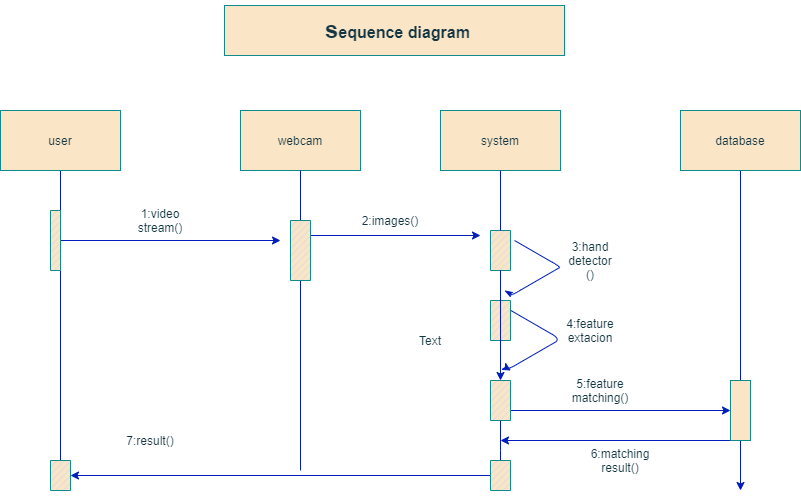

The diagram above was exported from draw.io. Its source (the exported page's mxGraphModel, read from the mxfile embedded in the PNG):
<mxGraphModel dx="926" dy="626" grid="1" gridSize="10" guides="1" tooltips="1" connect="1" arrows="1" fold="1" page="1" pageScale="1" pageWidth="827" pageHeight="1169" background="#DAD2D8" math="0" shadow="0">
  <root>
    <mxCell id="0" />
    <mxCell id="1" parent="0" />
    <mxCell id="LE_fgWHuqAnYHLMwAeTs-21" value="" style="verticalLabelPosition=bottom;verticalAlign=top;html=1;shape=mxgraph.basic.patternFillRect;fillStyle=diag;step=5;fillStrokeWidth=0.2;fillStrokeColor=#dddddd;fillColor=#FAE5C7;strokeColor=#0F8B8D;fontColor=#143642;" parent="1" vertex="1">
      <mxGeometry x="510" y="240" width="20" height="40" as="geometry" />
    </mxCell>
    <mxCell id="LE_fgWHuqAnYHLMwAeTs-5" style="edgeStyle=none;rounded=0;orthogonalLoop=1;jettySize=auto;html=1;exitX=0.5;exitY=1;exitDx=0;exitDy=0;labelBackgroundColor=#DAD2D8;strokeColor=#001DBC;fontColor=#143642;fillColor=#0050ef;" parent="1" source="LE_fgWHuqAnYHLMwAeTs-1" edge="1">
      <mxGeometry relative="1" as="geometry">
        <mxPoint x="80" y="500" as="targetPoint" />
        <Array as="points">
          <mxPoint x="80" y="290" />
          <mxPoint x="80" y="280" />
          <mxPoint x="80" y="270" />
        </Array>
      </mxGeometry>
    </mxCell>
    <mxCell id="LE_fgWHuqAnYHLMwAeTs-1" value="" style="rounded=0;whiteSpace=wrap;html=1;fillColor=#FAE5C7;strokeColor=#0F8B8D;fontColor=#143642;" parent="1" vertex="1">
      <mxGeometry x="20" y="120" width="120" height="60" as="geometry" />
    </mxCell>
    <mxCell id="LE_fgWHuqAnYHLMwAeTs-2" value="" style="rounded=0;whiteSpace=wrap;html=1;fillColor=#FAE5C7;strokeColor=#0F8B8D;fontColor=#143642;" parent="1" vertex="1">
      <mxGeometry x="260" y="120" width="120" height="60" as="geometry" />
    </mxCell>
    <mxCell id="LE_fgWHuqAnYHLMwAeTs-7" style="edgeStyle=none;rounded=0;orthogonalLoop=1;jettySize=auto;html=1;exitX=0.5;exitY=1;exitDx=0;exitDy=0;startArrow=none;labelBackgroundColor=#DAD2D8;strokeColor=#001DBC;fontColor=#143642;fillColor=#0050ef;" parent="1" source="LE_fgWHuqAnYHLMwAeTs-40" edge="1">
      <mxGeometry relative="1" as="geometry">
        <mxPoint x="520" y="500" as="targetPoint" />
        <Array as="points">
          <mxPoint x="520" y="460" />
        </Array>
      </mxGeometry>
    </mxCell>
    <mxCell id="LE_fgWHuqAnYHLMwAeTs-3" value="" style="rounded=0;whiteSpace=wrap;html=1;fillColor=#FAE5C7;strokeColor=#0F8B8D;fontColor=#143642;" parent="1" vertex="1">
      <mxGeometry x="460" y="120" width="120" height="60" as="geometry" />
    </mxCell>
    <mxCell id="LE_fgWHuqAnYHLMwAeTs-8" style="edgeStyle=none;rounded=0;orthogonalLoop=1;jettySize=auto;html=1;exitX=0.5;exitY=1;exitDx=0;exitDy=0;labelBackgroundColor=#DAD2D8;strokeColor=#001DBC;fontColor=#143642;fillColor=#0050ef;" parent="1" edge="1">
      <mxGeometry relative="1" as="geometry">
        <mxPoint x="760" y="500" as="targetPoint" />
        <mxPoint x="760" y="180" as="sourcePoint" />
      </mxGeometry>
    </mxCell>
    <mxCell id="LE_fgWHuqAnYHLMwAeTs-4" value="" style="rounded=0;whiteSpace=wrap;html=1;fillColor=#FAE5C7;strokeColor=#0F8B8D;fontColor=#143642;" parent="1" vertex="1">
      <mxGeometry x="700" y="120" width="120" height="60" as="geometry" />
    </mxCell>
    <mxCell id="LE_fgWHuqAnYHLMwAeTs-26" style="edgeStyle=none;rounded=0;orthogonalLoop=1;jettySize=auto;html=1;exitX=1;exitY=0.25;exitDx=0;exitDy=0;exitPerimeter=0;labelBackgroundColor=#DAD2D8;strokeColor=#001DBC;fontColor=#143642;fillColor=#0050ef;" parent="1" source="LE_fgWHuqAnYHLMwAeTs-15" edge="1">
      <mxGeometry relative="1" as="geometry">
        <mxPoint x="500" y="245" as="targetPoint" />
      </mxGeometry>
    </mxCell>
    <mxCell id="LE_fgWHuqAnYHLMwAeTs-20" style="edgeStyle=none;rounded=0;orthogonalLoop=1;jettySize=auto;html=1;exitX=1;exitY=0.5;exitDx=0;exitDy=0;exitPerimeter=0;labelBackgroundColor=#DAD2D8;strokeColor=#001DBC;fontColor=#143642;fillColor=#0050ef;" parent="1" source="LE_fgWHuqAnYHLMwAeTs-18" edge="1">
      <mxGeometry relative="1" as="geometry">
        <mxPoint x="300" y="250" as="targetPoint" />
      </mxGeometry>
    </mxCell>
    <mxCell id="LE_fgWHuqAnYHLMwAeTs-18" value="" style="verticalLabelPosition=bottom;verticalAlign=top;html=1;shape=mxgraph.basic.patternFillRect;fillStyle=diag;step=5;fillStrokeWidth=0.2;fillStrokeColor=#dddddd;fillColor=#FAE5C7;strokeColor=#0F8B8D;fontColor=#143642;" parent="1" vertex="1">
      <mxGeometry x="70" y="220" width="10" height="60" as="geometry" />
    </mxCell>
    <mxCell id="LE_fgWHuqAnYHLMwAeTs-27" value="" style="verticalLabelPosition=bottom;verticalAlign=top;html=1;shape=mxgraph.basic.patternFillRect;fillStyle=diag;step=5;fillStrokeWidth=0.2;fillStrokeColor=#dddddd;fillColor=#FAE5C7;strokeColor=#0F8B8D;fontColor=#143642;" parent="1" vertex="1">
      <mxGeometry x="70" y="470" width="20" height="30" as="geometry" />
    </mxCell>
    <mxCell id="LE_fgWHuqAnYHLMwAeTs-32" value="7:result()" style="text;html=1;strokeColor=none;fillColor=none;align=center;verticalAlign=middle;whiteSpace=wrap;rounded=0;fontColor=#143642;" parent="1" vertex="1">
      <mxGeometry x="150" y="440" width="40" height="20" as="geometry" />
    </mxCell>
    <mxCell id="LE_fgWHuqAnYHLMwAeTs-33" value="1:video stream()" style="text;html=1;strokeColor=none;fillColor=none;align=center;verticalAlign=middle;whiteSpace=wrap;rounded=0;fontColor=#143642;" parent="1" vertex="1">
      <mxGeometry x="160" y="220" width="40" height="20" as="geometry" />
    </mxCell>
    <mxCell id="LE_fgWHuqAnYHLMwAeTs-34" value="2:images()" style="text;html=1;strokeColor=none;fillColor=none;align=center;verticalAlign=middle;whiteSpace=wrap;rounded=0;fontColor=#143642;" parent="1" vertex="1">
      <mxGeometry x="390" y="220" width="40" height="20" as="geometry" />
    </mxCell>
    <mxCell id="LE_fgWHuqAnYHLMwAeTs-35" value="user" style="text;html=1;strokeColor=none;fillColor=none;align=center;verticalAlign=middle;whiteSpace=wrap;rounded=0;fontColor=#143642;" parent="1" vertex="1">
      <mxGeometry x="60" y="140" width="40" height="20" as="geometry" />
    </mxCell>
    <mxCell id="LE_fgWHuqAnYHLMwAeTs-36" value="webcam" style="text;html=1;strokeColor=none;fillColor=none;align=center;verticalAlign=middle;whiteSpace=wrap;rounded=0;fontColor=#143642;" parent="1" vertex="1">
      <mxGeometry x="300" y="140" width="40" height="20" as="geometry" />
    </mxCell>
    <mxCell id="LE_fgWHuqAnYHLMwAeTs-37" value="system" style="text;html=1;strokeColor=none;fillColor=none;align=center;verticalAlign=middle;whiteSpace=wrap;rounded=0;fontColor=#143642;" parent="1" vertex="1">
      <mxGeometry x="500" y="130" width="40" height="40" as="geometry" />
    </mxCell>
    <mxCell id="LE_fgWHuqAnYHLMwAeTs-38" value="database" style="text;html=1;strokeColor=none;fillColor=none;align=center;verticalAlign=middle;whiteSpace=wrap;rounded=0;fontColor=#143642;" parent="1" vertex="1">
      <mxGeometry x="740" y="140" width="40" height="20" as="geometry" />
    </mxCell>
    <mxCell id="LE_fgWHuqAnYHLMwAeTs-39" value="" style="verticalLabelPosition=bottom;verticalAlign=top;html=1;shape=mxgraph.basic.patternFillRect;fillStyle=diag;step=5;fillStrokeWidth=0.2;fillStrokeColor=#dddddd;fillColor=#FAE5C7;strokeColor=#0F8B8D;fontColor=#143642;" parent="1" vertex="1">
      <mxGeometry x="510" y="310" width="20" height="40" as="geometry" />
    </mxCell>
    <mxCell id="LE_fgWHuqAnYHLMwAeTs-69" style="edgeStyle=none;rounded=0;orthogonalLoop=1;jettySize=auto;html=1;exitX=1;exitY=0.75;exitDx=0;exitDy=0;exitPerimeter=0;labelBackgroundColor=#DAD2D8;strokeColor=#001DBC;fontColor=#143642;fillColor=#0050ef;" parent="1" source="LE_fgWHuqAnYHLMwAeTs-40" target="LE_fgWHuqAnYHLMwAeTs-70" edge="1">
      <mxGeometry relative="1" as="geometry">
        <mxPoint x="750" y="420" as="targetPoint" />
      </mxGeometry>
    </mxCell>
    <mxCell id="LE_fgWHuqAnYHLMwAeTs-44" style="edgeStyle=none;rounded=0;orthogonalLoop=1;jettySize=auto;html=1;exitX=0;exitY=0.5;exitDx=0;exitDy=0;exitPerimeter=0;entryX=1;entryY=0.5;entryDx=0;entryDy=0;entryPerimeter=0;labelBackgroundColor=#DAD2D8;strokeColor=#001DBC;fontColor=#143642;fillColor=#0050ef;" parent="1" source="LE_fgWHuqAnYHLMwAeTs-43" target="LE_fgWHuqAnYHLMwAeTs-27" edge="1">
      <mxGeometry relative="1" as="geometry" />
    </mxCell>
    <mxCell id="LE_fgWHuqAnYHLMwAeTs-43" value="" style="verticalLabelPosition=bottom;verticalAlign=top;html=1;shape=mxgraph.basic.patternFillRect;fillStyle=diag;step=5;fillStrokeWidth=0.2;fillStrokeColor=#dddddd;fillColor=#FAE5C7;strokeColor=#0F8B8D;fontColor=#143642;" parent="1" vertex="1">
      <mxGeometry x="510" y="470" width="20" height="30" as="geometry" />
    </mxCell>
    <mxCell id="LE_fgWHuqAnYHLMwAeTs-61" value="" style="edgeStyle=isometricEdgeStyle;endArrow=none;html=1;elbow=vertical;labelBackgroundColor=#DAD2D8;strokeColor=#001DBC;fontColor=#143642;fillColor=#0050ef;startArrow=classicThin;startFill=1;" parent="1" edge="1">
      <mxGeometry width="50" height="100" relative="1" as="geometry">
        <mxPoint x="524.02" y="300" as="sourcePoint" />
        <mxPoint x="534.02" y="250" as="targetPoint" />
        <Array as="points">
          <mxPoint x="574.02" y="280" />
        </Array>
      </mxGeometry>
    </mxCell>
    <mxCell id="LE_fgWHuqAnYHLMwAeTs-64" value="" style="edgeStyle=isometricEdgeStyle;endArrow=none;html=1;elbow=vertical;labelBackgroundColor=#DAD2D8;strokeColor=#001DBC;fontColor=#143642;fillColor=#0050ef;startArrow=classic;startFill=1;" parent="1" edge="1">
      <mxGeometry width="50" height="100" relative="1" as="geometry">
        <mxPoint x="530.36" y="380" as="sourcePoint" />
        <mxPoint x="530.36" y="320" as="targetPoint" />
        <Array as="points">
          <mxPoint x="560.36" y="360" />
        </Array>
      </mxGeometry>
    </mxCell>
    <mxCell id="LE_fgWHuqAnYHLMwAeTs-65" value="3:hand detector ()" style="text;html=1;strokeColor=none;fillColor=none;align=center;verticalAlign=middle;whiteSpace=wrap;rounded=0;fontColor=#143642;" parent="1" vertex="1">
      <mxGeometry x="590" y="260" width="40" height="20" as="geometry" />
    </mxCell>
    <mxCell id="LE_fgWHuqAnYHLMwAeTs-66" value="4:feature extacion" style="text;html=1;strokeColor=none;fillColor=none;align=center;verticalAlign=middle;whiteSpace=wrap;rounded=0;fontColor=#143642;" parent="1" vertex="1">
      <mxGeometry x="590" y="330" width="40" height="20" as="geometry" />
    </mxCell>
    <mxCell id="LE_fgWHuqAnYHLMwAeTs-73" style="edgeStyle=none;rounded=0;orthogonalLoop=1;jettySize=auto;html=1;exitX=0;exitY=1;exitDx=0;exitDy=0;labelBackgroundColor=#DAD2D8;strokeColor=#001DBC;fontColor=#143642;fillColor=#0050ef;" parent="1" source="LE_fgWHuqAnYHLMwAeTs-70" edge="1">
      <mxGeometry relative="1" as="geometry">
        <mxPoint x="520" y="450" as="targetPoint" />
      </mxGeometry>
    </mxCell>
    <mxCell id="LE_fgWHuqAnYHLMwAeTs-70" value="" style="rounded=0;whiteSpace=wrap;html=1;fillColor=#FAE5C7;strokeColor=#0F8B8D;fontColor=#143642;" parent="1" vertex="1">
      <mxGeometry x="750" y="390" width="20" height="60" as="geometry" />
    </mxCell>
    <mxCell id="LE_fgWHuqAnYHLMwAeTs-71" value="5:feature matching()" style="text;html=1;strokeColor=none;fillColor=none;align=center;verticalAlign=middle;whiteSpace=wrap;rounded=0;fontColor=#143642;" parent="1" vertex="1">
      <mxGeometry x="600" y="390" width="40" height="20" as="geometry" />
    </mxCell>
    <mxCell id="LE_fgWHuqAnYHLMwAeTs-76" value="6:matching result()" style="text;html=1;strokeColor=none;fillColor=none;align=center;verticalAlign=middle;whiteSpace=wrap;rounded=0;fontColor=#143642;" parent="1" vertex="1">
      <mxGeometry x="620" y="460" width="40" height="20" as="geometry" />
    </mxCell>
    <mxCell id="LE_fgWHuqAnYHLMwAeTs-77" value="" style="edgeStyle=none;rounded=0;orthogonalLoop=1;jettySize=auto;html=1;exitX=0.5;exitY=1;exitDx=0;exitDy=0;endArrow=none;labelBackgroundColor=#DAD2D8;strokeColor=#001DBC;fontColor=#143642;fillColor=#0050ef;" parent="1" source="LE_fgWHuqAnYHLMwAeTs-3" target="LE_fgWHuqAnYHLMwAeTs-21" edge="1">
      <mxGeometry relative="1" as="geometry">
        <mxPoint x="520" y="500" as="targetPoint" />
        <mxPoint x="520" y="180" as="sourcePoint" />
        <Array as="points" />
      </mxGeometry>
    </mxCell>
    <mxCell id="LE_fgWHuqAnYHLMwAeTs-79" value="Text" style="text;html=1;strokeColor=none;fillColor=none;align=center;verticalAlign=middle;whiteSpace=wrap;rounded=0;fontColor=#143642;" parent="1" vertex="1">
      <mxGeometry x="430" y="340" width="40" height="20" as="geometry" />
    </mxCell>
    <mxCell id="_W_Xc6_yVzN2CR9nC0pl-1" value="" style="rounded=0;whiteSpace=wrap;html=1;sketch=0;fontColor=#143642;strokeColor=#0F8B8D;fillColor=#FAE5C7;" parent="1" vertex="1">
      <mxGeometry x="244" y="15" width="340" height="50" as="geometry" />
    </mxCell>
    <mxCell id="LE_fgWHuqAnYHLMwAeTs-80" value="&lt;h1&gt;s&lt;font size=&quot;3&quot;&gt;equence diagram&lt;/font&gt;&lt;/h1&gt;&lt;div&gt;&lt;font size=&quot;3&quot;&gt;&lt;br&gt;&lt;/font&gt;&lt;/div&gt;" style="text;html=1;strokeColor=none;fillColor=none;spacing=5;spacingTop=-20;whiteSpace=wrap;overflow=hidden;rounded=0;fontColor=#143642;" parent="1" vertex="1">
      <mxGeometry x="340" y="20" width="160" height="40" as="geometry" />
    </mxCell>
    <mxCell id="LE_fgWHuqAnYHLMwAeTs-40" value="" style="verticalLabelPosition=bottom;verticalAlign=top;html=1;shape=mxgraph.basic.patternFillRect;fillStyle=diag;step=5;fillStrokeWidth=0.2;fillStrokeColor=#dddddd;fillColor=#FAE5C7;strokeColor=#0F8B8D;fontColor=#143642;" parent="1" vertex="1">
      <mxGeometry x="510" y="390" width="20" height="40" as="geometry" />
    </mxCell>
    <mxCell id="Iwx9tAZRvgUz78lkXX4I-3" style="edgeStyle=none;rounded=0;orthogonalLoop=1;jettySize=auto;html=1;exitX=0.5;exitY=1;exitDx=0;exitDy=0;startArrow=none;labelBackgroundColor=#DAD2D8;strokeColor=#001DBC;fontColor=#143642;fillColor=#0050ef;" edge="1" parent="1" source="LE_fgWHuqAnYHLMwAeTs-21" target="LE_fgWHuqAnYHLMwAeTs-40">
      <mxGeometry relative="1" as="geometry">
        <mxPoint x="520" y="500" as="targetPoint" />
        <Array as="points" />
        <mxPoint x="520" y="280" as="sourcePoint" />
      </mxGeometry>
    </mxCell>
    <mxCell id="Iwx9tAZRvgUz78lkXX4I-4" value="" style="endArrow=none;html=1;entryX=0.5;entryY=1;entryDx=0;entryDy=0;fillColor=#0050ef;strokeColor=#001DBC;" edge="1" parent="1" target="LE_fgWHuqAnYHLMwAeTs-2">
      <mxGeometry width="50" height="50" relative="1" as="geometry">
        <mxPoint x="320" y="480" as="sourcePoint" />
        <mxPoint x="440" y="300" as="targetPoint" />
      </mxGeometry>
    </mxCell>
    <mxCell id="LE_fgWHuqAnYHLMwAeTs-15" value="" style="verticalLabelPosition=bottom;verticalAlign=top;html=1;shape=mxgraph.basic.patternFillRect;fillStyle=diag;step=5;fillStrokeWidth=0.2;fillStrokeColor=#dddddd;fillColor=#FAE5C7;strokeColor=#0F8B8D;fontColor=#143642;" parent="1" vertex="1">
      <mxGeometry x="310" y="230" width="20" height="60" as="geometry" />
    </mxCell>
  </root>
</mxGraphModel>